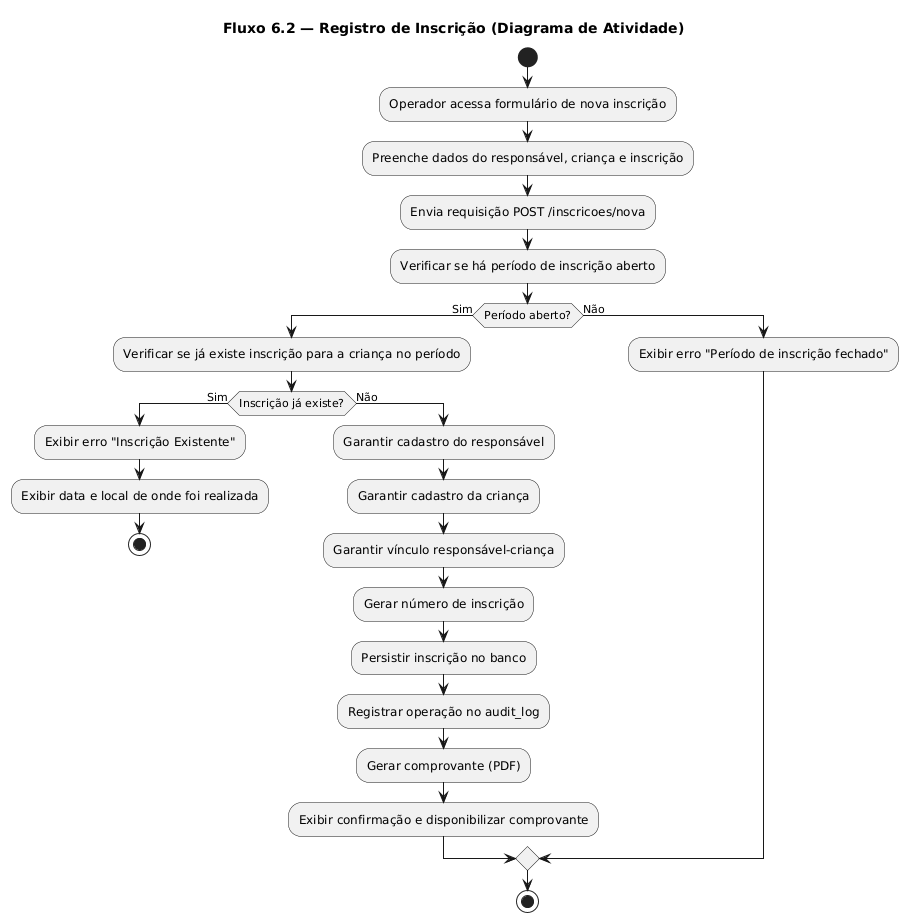

The diagram above was rendered by PlantUML. Its source (embedded in the PNG):
@startuml
title Fluxo 6.2 — Registro de Inscrição (Diagrama de Atividade)

start

:Operador acessa formulário de nova inscrição;

:Preenche dados do responsável, criança e inscrição;

:Envia requisição POST /inscricoes/nova;

:Verificar se há período de inscrição aberto;
if (Período aberto?) then (Sim)

  :Verificar se já existe inscrição para a criança no período;
  if (Inscrição já existe?) then (Sim)
    :Exibir erro "Inscrição Existente";
    :Exibir data e local de onde foi realizada;
    stop
  else (Não)

    :Garantir cadastro do responsável;
    :Garantir cadastro da criança;
    :Garantir vínculo responsável-criança;

    :Gerar número de inscrição;

    :Persistir inscrição no banco;

    :Registrar operação no audit_log;

    :Gerar comprovante (PDF);

    :Exibir confirmação e disponibilizar comprovante;

  endif

else (Não)
  :Exibir erro "Período de inscrição fechado";
endif

stop

@enduml